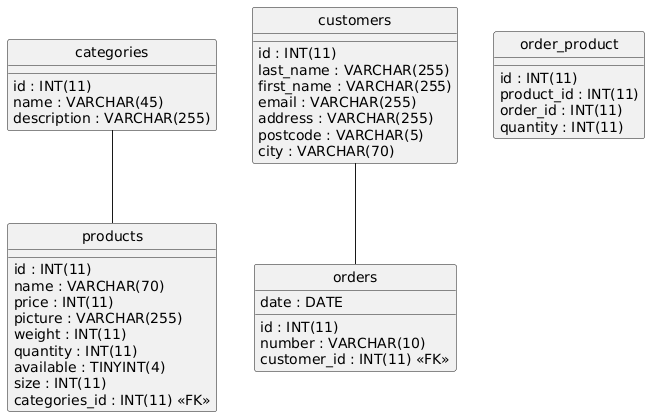

The diagram above was rendered by PlantUML. Its source (embedded in the PNG):
@startuml
hide circle
skinparam linetype ortho

entity "categories" as categories {
  id : INT(11)
  name : VARCHAR(45)
  description : VARCHAR(255)
}

entity "customers" as customers {
  id : INT(11)
  last_name : VARCHAR(255)
  first_name : VARCHAR(255)
  email : VARCHAR(255)
  address : VARCHAR(255)
  postcode : VARCHAR(5)
  city : VARCHAR(70)
}

entity "orders" as orders {
  id : INT(11)
  date : DATE
  number : VARCHAR(10)
  customer_id : INT(11) <<FK>>
}

entity "order_product" as order_product {
  id : INT(11)
  product_id : INT(11)
  order_id : INT(11)
  quantity : INT(11)
}

entity "products" as products {
  id : INT(11)
  name : VARCHAR(70)
  price : INT(11)
  picture : VARCHAR(255)
  weight : INT(11)
  quantity : INT(11)
  available : TINYINT(4)
  size : INT(11)
  categories_id : INT(11) <<FK>>
}

customers -- orders
categories -- products
@enduml